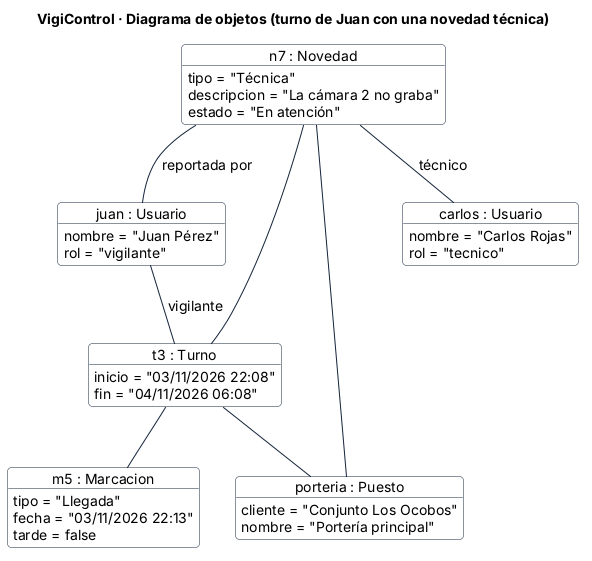

The diagram above was rendered by PlantUML. Its source (embedded in the PNG):
@startuml objetos
!include estilo.iuml
title VigiControl · Diagrama de objetos (turno de Juan con una novedad técnica)

object "juan : Usuario" as juan {
  nombre = "Juan Pérez"
  rol = "vigilante"
}
object "porteria : Puesto" as porteria {
  cliente = "Conjunto Los Ocobos"
  nombre = "Portería principal"
}
object "t3 : Turno" as t3 {
  inicio = "03/11/2026 22:08"
  fin = "04/11/2026 06:08"
}
object "m5 : Marcacion" as m5 {
  tipo = "Llegada"
  fecha = "03/11/2026 22:13"
  tarde = false
}
object "n7 : Novedad" as n7 {
  tipo = "Técnica"
  descripcion = "La cámara 2 no graba"
  estado = "En atención"
}
object "carlos : Usuario" as carlos {
  nombre = "Carlos Rojas"
  rol = "tecnico"
}

juan -- t3 : vigilante
t3 -- porteria
t3 -- m5
n7 -- t3
n7 -- porteria
n7 -- juan : reportada por
n7 -- carlos : técnico
@enduml